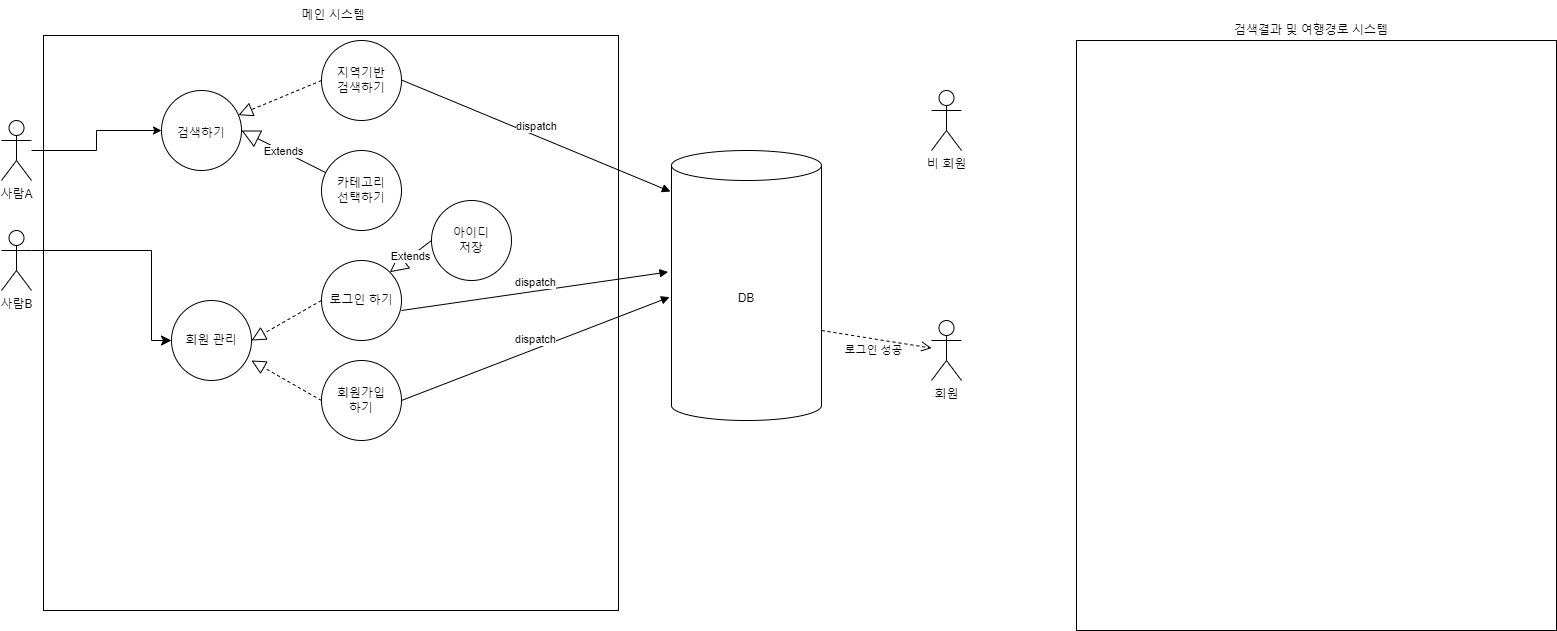

The diagram above was exported from draw.io. Its source (the exported page's mxGraphModel, read from the mxfile embedded in the PNG):
<mxGraphModel dx="954" dy="602" grid="1" gridSize="10" guides="1" tooltips="1" connect="1" arrows="1" fold="1" page="1" pageScale="1" pageWidth="827" pageHeight="1169" math="0" shadow="0">
  <root>
    <mxCell id="0" />
    <mxCell id="1" parent="0" />
    <mxCell id="U-e_Q_qatAoMLkU7ogPZ-5" value="" style="whiteSpace=wrap;html=1;aspect=fixed;movable=1;resizable=1;rotatable=1;deletable=1;editable=1;locked=0;connectable=1;" vertex="1" parent="1">
      <mxGeometry x="122" y="85" width="575" height="575" as="geometry" />
    </mxCell>
    <mxCell id="U-e_Q_qatAoMLkU7ogPZ-4" value="" style="edgeStyle=orthogonalEdgeStyle;rounded=0;orthogonalLoop=1;jettySize=auto;html=1;" edge="1" parent="1" source="U-e_Q_qatAoMLkU7ogPZ-1" target="U-e_Q_qatAoMLkU7ogPZ-3">
      <mxGeometry relative="1" as="geometry" />
    </mxCell>
    <mxCell id="U-e_Q_qatAoMLkU7ogPZ-1" value="사람A" style="shape=umlActor;verticalLabelPosition=bottom;verticalAlign=top;html=1;outlineConnect=0;" vertex="1" parent="1">
      <mxGeometry x="80" y="170" width="30" height="60" as="geometry" />
    </mxCell>
    <mxCell id="U-e_Q_qatAoMLkU7ogPZ-3" value="&lt;br&gt;&lt;br&gt;검색하기" style="ellipse;whiteSpace=wrap;html=1;verticalAlign=top;" vertex="1" parent="1">
      <mxGeometry x="240" y="140" width="80" height="80" as="geometry" />
    </mxCell>
    <mxCell id="U-e_Q_qatAoMLkU7ogPZ-6" value="메인 시스템" style="text;html=1;strokeColor=none;fillColor=none;align=center;verticalAlign=middle;whiteSpace=wrap;rounded=0;" vertex="1" parent="1">
      <mxGeometry x="124" y="50" width="576" height="30" as="geometry" />
    </mxCell>
    <mxCell id="U-e_Q_qatAoMLkU7ogPZ-7" value="DB" style="shape=cylinder3;whiteSpace=wrap;html=1;boundedLbl=1;backgroundOutline=1;size=15;movable=0;resizable=0;rotatable=0;deletable=0;editable=0;locked=1;connectable=0;" vertex="1" parent="1">
      <mxGeometry x="750" y="200" width="150" height="270" as="geometry" />
    </mxCell>
    <mxCell id="U-e_Q_qatAoMLkU7ogPZ-9" value="지역기반&lt;br&gt;검색하기" style="ellipse;whiteSpace=wrap;html=1;" vertex="1" parent="1">
      <mxGeometry x="400" y="90" width="80" height="80" as="geometry" />
    </mxCell>
    <mxCell id="U-e_Q_qatAoMLkU7ogPZ-11" value="카테고리&lt;br&gt;선택하기" style="ellipse;whiteSpace=wrap;html=1;aspect=fixed;" vertex="1" parent="1">
      <mxGeometry x="400" y="200" width="80" height="80" as="geometry" />
    </mxCell>
    <mxCell id="U-e_Q_qatAoMLkU7ogPZ-12" value="" style="endArrow=block;dashed=1;endFill=0;endSize=12;html=1;rounded=0;exitX=0;exitY=0.5;exitDx=0;exitDy=0;" edge="1" parent="1" source="U-e_Q_qatAoMLkU7ogPZ-9" target="U-e_Q_qatAoMLkU7ogPZ-3">
      <mxGeometry width="160" relative="1" as="geometry">
        <mxPoint x="270" y="340" as="sourcePoint" />
        <mxPoint x="430" y="340" as="targetPoint" />
      </mxGeometry>
    </mxCell>
    <mxCell id="U-e_Q_qatAoMLkU7ogPZ-14" value="Extends" style="endArrow=block;endSize=16;endFill=0;html=1;rounded=0;entryX=1;entryY=0.5;entryDx=0;entryDy=0;" edge="1" parent="1" source="U-e_Q_qatAoMLkU7ogPZ-11" target="U-e_Q_qatAoMLkU7ogPZ-3">
      <mxGeometry width="160" relative="1" as="geometry">
        <mxPoint x="330" y="310" as="sourcePoint" />
        <mxPoint x="490" y="310" as="targetPoint" />
      </mxGeometry>
    </mxCell>
    <mxCell id="U-e_Q_qatAoMLkU7ogPZ-17" value="dispatch" style="html=1;verticalAlign=bottom;endArrow=block;curved=0;rounded=0;entryX=-0.007;entryY=0.152;entryDx=0;entryDy=0;entryPerimeter=0;" edge="1" parent="1" target="U-e_Q_qatAoMLkU7ogPZ-7">
      <mxGeometry width="80" relative="1" as="geometry">
        <mxPoint x="480" y="129.5" as="sourcePoint" />
        <mxPoint x="560" y="129.5" as="targetPoint" />
      </mxGeometry>
    </mxCell>
    <mxCell id="U-e_Q_qatAoMLkU7ogPZ-19" value="" style="verticalLabelPosition=bottom;verticalAlign=top;html=1;shape=mxgraph.basic.rect;fillColor2=none;strokeWidth=1;size=20;indent=5;movable=1;resizable=1;rotatable=1;deletable=1;editable=1;locked=0;connectable=1;" vertex="1" parent="1">
      <mxGeometry x="1155" y="90" width="480" height="590" as="geometry" />
    </mxCell>
    <mxCell id="U-e_Q_qatAoMLkU7ogPZ-20" value="검색결과 및 여행경로 시스템" style="text;html=1;strokeColor=none;fillColor=none;align=center;verticalAlign=middle;whiteSpace=wrap;rounded=0;" vertex="1" parent="1">
      <mxGeometry x="1150" y="65" width="480" height="30" as="geometry" />
    </mxCell>
    <mxCell id="U-e_Q_qatAoMLkU7ogPZ-21" value="회원 관리" style="ellipse;whiteSpace=wrap;html=1;aspect=fixed;" vertex="1" parent="1">
      <mxGeometry x="250" y="350" width="80" height="80" as="geometry" />
    </mxCell>
    <mxCell id="U-e_Q_qatAoMLkU7ogPZ-22" value="" style="edgeStyle=elbowEdgeStyle;elbow=horizontal;endArrow=classic;html=1;curved=0;rounded=0;endSize=8;startSize=8;entryX=0;entryY=0.5;entryDx=0;entryDy=0;exitX=1;exitY=0.3333333333333333;exitDx=0;exitDy=0;exitPerimeter=0;" edge="1" parent="1" source="U-e_Q_qatAoMLkU7ogPZ-23" target="U-e_Q_qatAoMLkU7ogPZ-21">
      <mxGeometry width="50" height="50" relative="1" as="geometry">
        <mxPoint x="470" y="300" as="sourcePoint" />
        <mxPoint x="520" y="250" as="targetPoint" />
        <Array as="points">
          <mxPoint x="230" y="330" />
        </Array>
      </mxGeometry>
    </mxCell>
    <mxCell id="U-e_Q_qatAoMLkU7ogPZ-23" value="사람B" style="shape=umlActor;verticalLabelPosition=bottom;verticalAlign=top;html=1;outlineConnect=0;" vertex="1" parent="1">
      <mxGeometry x="80" y="280" width="30" height="60" as="geometry" />
    </mxCell>
    <mxCell id="U-e_Q_qatAoMLkU7ogPZ-27" value="로그인 하기" style="ellipse;whiteSpace=wrap;html=1;" vertex="1" parent="1">
      <mxGeometry x="400" y="310" width="80" height="80" as="geometry" />
    </mxCell>
    <mxCell id="U-e_Q_qatAoMLkU7ogPZ-28" value="회원가입&lt;br&gt;하기" style="ellipse;whiteSpace=wrap;html=1;" vertex="1" parent="1">
      <mxGeometry x="400" y="410" width="80" height="80" as="geometry" />
    </mxCell>
    <mxCell id="U-e_Q_qatAoMLkU7ogPZ-30" value="" style="endArrow=block;dashed=1;endFill=0;endSize=12;html=1;rounded=0;exitX=0;exitY=0.5;exitDx=0;exitDy=0;entryX=1;entryY=0.5;entryDx=0;entryDy=0;" edge="1" parent="1" source="U-e_Q_qatAoMLkU7ogPZ-27" target="U-e_Q_qatAoMLkU7ogPZ-21">
      <mxGeometry width="160" relative="1" as="geometry">
        <mxPoint x="393" y="292.5" as="sourcePoint" />
        <mxPoint x="310" y="327.5" as="targetPoint" />
      </mxGeometry>
    </mxCell>
    <mxCell id="U-e_Q_qatAoMLkU7ogPZ-31" value="" style="endArrow=block;dashed=1;endFill=0;endSize=12;html=1;rounded=0;exitX=0;exitY=0.5;exitDx=0;exitDy=0;" edge="1" parent="1" source="U-e_Q_qatAoMLkU7ogPZ-28">
      <mxGeometry width="160" relative="1" as="geometry">
        <mxPoint x="360" y="450" as="sourcePoint" />
        <mxPoint x="330" y="410" as="targetPoint" />
      </mxGeometry>
    </mxCell>
    <mxCell id="U-e_Q_qatAoMLkU7ogPZ-32" value="아이디&lt;br&gt;저장" style="ellipse;whiteSpace=wrap;html=1;aspect=fixed;" vertex="1" parent="1">
      <mxGeometry x="510" y="250" width="80" height="80" as="geometry" />
    </mxCell>
    <mxCell id="U-e_Q_qatAoMLkU7ogPZ-33" value="Extends" style="endArrow=block;endSize=16;endFill=0;html=1;rounded=0;entryX=1;entryY=0;entryDx=0;entryDy=0;exitX=0;exitY=0.5;exitDx=0;exitDy=0;" edge="1" parent="1" source="U-e_Q_qatAoMLkU7ogPZ-32" target="U-e_Q_qatAoMLkU7ogPZ-27">
      <mxGeometry width="160" relative="1" as="geometry">
        <mxPoint x="594" y="396" as="sourcePoint" />
        <mxPoint x="510" y="354" as="targetPoint" />
      </mxGeometry>
    </mxCell>
    <mxCell id="U-e_Q_qatAoMLkU7ogPZ-34" value="dispatch" style="html=1;verticalAlign=bottom;endArrow=block;curved=0;rounded=0;entryX=-0.023;entryY=0.45;entryDx=0;entryDy=0;entryPerimeter=0;" edge="1" parent="1" target="U-e_Q_qatAoMLkU7ogPZ-7">
      <mxGeometry width="80" relative="1" as="geometry">
        <mxPoint x="480" y="360" as="sourcePoint" />
        <mxPoint x="560" y="360" as="targetPoint" />
      </mxGeometry>
    </mxCell>
    <mxCell id="U-e_Q_qatAoMLkU7ogPZ-35" value="dispatch" style="html=1;verticalAlign=bottom;endArrow=block;curved=0;rounded=0;exitX=1;exitY=0.5;exitDx=0;exitDy=0;entryX=-0.013;entryY=0.543;entryDx=0;entryDy=0;entryPerimeter=0;" edge="1" parent="1" source="U-e_Q_qatAoMLkU7ogPZ-28" target="U-e_Q_qatAoMLkU7ogPZ-7">
      <mxGeometry width="80" relative="1" as="geometry">
        <mxPoint x="520" y="437" as="sourcePoint" />
        <mxPoint x="740" y="450" as="targetPoint" />
      </mxGeometry>
    </mxCell>
    <mxCell id="U-e_Q_qatAoMLkU7ogPZ-36" value="비 회원" style="shape=umlActor;verticalLabelPosition=bottom;verticalAlign=top;html=1;" vertex="1" parent="1">
      <mxGeometry x="1010" y="140" width="30" height="60" as="geometry" />
    </mxCell>
    <mxCell id="U-e_Q_qatAoMLkU7ogPZ-37" value="회원" style="shape=umlActor;verticalLabelPosition=bottom;verticalAlign=top;html=1;" vertex="1" parent="1">
      <mxGeometry x="1010" y="370" width="30" height="60" as="geometry" />
    </mxCell>
    <mxCell id="U-e_Q_qatAoMLkU7ogPZ-38" value="로그인 성공" style="html=1;verticalAlign=bottom;endArrow=open;dashed=1;endSize=8;curved=0;rounded=0;" edge="1" parent="1" target="U-e_Q_qatAoMLkU7ogPZ-37">
      <mxGeometry y="-20" relative="1" as="geometry">
        <mxPoint x="900" y="380" as="sourcePoint" />
        <mxPoint x="880" y="520" as="targetPoint" />
        <mxPoint as="offset" />
      </mxGeometry>
    </mxCell>
  </root>
</mxGraphModel>